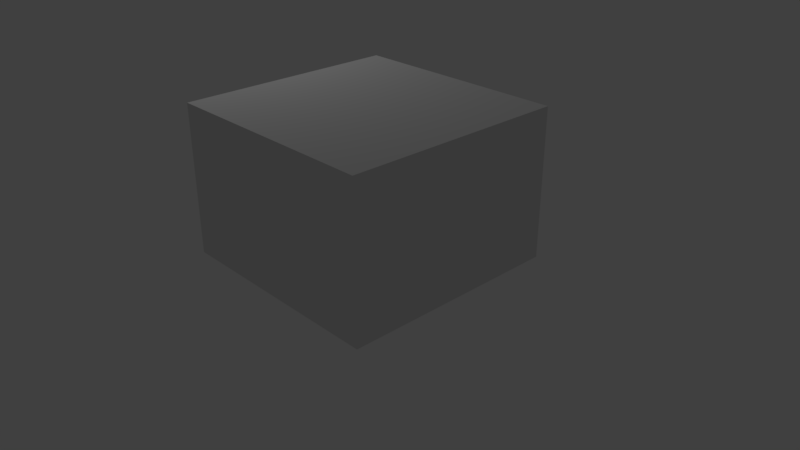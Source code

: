 # Source: Vent.blend  (saved by Blender 2.78.0; exported with 4.5.12 LTS)
import bpy
from mathutils import Matrix  # noqa: F401  (used for matrix-valued properties, if any)

bpy.ops.wm.read_factory_settings(use_empty=True)
scene = bpy.context.scene
scene.name = 'Scene'

# ---- collections
col_collection_1 = bpy.data.collections.new('Collection 1'); scene.collection.children.link(col_collection_1)

# ---- materials (node trees are filled in below, after node groups)
mat_material = bpy.data.materials.new('Material')
mat_material.alpha_threshold = 0.0
mat_material.use_transparent_shadow = False
mat_material.roughness = 0.5
mat_material.line_color = (0.0, 0.0, 0.0, 1.0)

# ---- material node trees

# ---- world
world_world = bpy.data.worlds.new('World'); scene.world = world_world
world_world.color = (0.05088, 0.05088, 0.05088)
world_world.use_sun_shadow = False
world_world.sun_shadow_jitter_overblur = 0.0
world_world.cycles.sampling_method = 'MANUAL'

# ---- cameras
cam_camera = bpy.data.cameras.new('Camera')
cam_camera.clip_end = 100.0
cam_camera.lens = 35.0
cam_camera.sensor_width = 32.0
cam_camera.sensor_height = 18.0
cam_camera.ortho_scale = 7.314
cam_camera.dof.focus_distance = 0.0
cam_camera.dof.aperture_fstop = 128.0

# ---- lights
light_lamp = bpy.data.lights.new('Lamp', 'POINT')
light_lamp.transmission_factor = 0.0
light_lamp.cutoff_distance = 30.0
light_lamp.energy = 100.0
light_lamp.shadow_buffer_clip_start = 1.001
light_lamp.shadow_soft_size = 0.1
light_lamp.shadow_maximum_resolution = 0.006
light_lamp.use_absolute_resolution = True

# ---- meshes
me_cube = bpy.data.meshes.new('Cube')
me_cube.from_pydata([(1.008, 1.008, -0.008351), (1.008, -1.008, -0.008351), (-1.008, -1.008, -0.008351), (-1.008, 1.008, -0.008351), (1.008, 1.008, 2.008), (1.008, -1.008, 2.008), (-1.008, -1.008, 2.008), (-1.008, 1.008, 2.008)], [], [(0, 1, 2, 3), (4, 7, 6, 5), (0, 4, 5, 1), (1, 5, 6, 2), (2, 6, 7, 3), (4, 0, 3, 7)])
_uv = me_cube.uv_layers.new(name='UVMap')
_uv.uv.foreach_set('vector', [0.5, 0.75, 0.5, 0.9999, 0.25, 0.9999, 0.25, 0.75, 0.5, 0.5, 0.25, 0.5, 0.25, 0.25, 0.5, 0.25, 0.75, 0.5, 0.5, 0.5, 0.5, 0.25, 0.75, 0.25, 0.5, 8.659e-05, 0.5, 0.25, 0.25, 0.25, 0.25, 8.665e-05, 8.659e-05, 0.25, 0.25, 0.25, 0.25, 0.5, 8.659e-05, 0.5, 0.5, 0.5, 0.5, 0.75, 0.25, 0.75, 0.25, 0.5])
me_cube.materials.append(mat_material)
me_cube.use_remesh_preserve_volume = False
me_cube.use_remesh_preserve_attributes = False
me_cube.use_mirror_vertex_groups = False
me_cube.update()

# ---- objects
ob_cube = bpy.data.objects.new('Cube', me_cube)
ob_lamp = bpy.data.objects.new('Lamp', light_lamp)
ob_camera = bpy.data.objects.new('Camera', cam_camera)

# ---- transforms, parenting, visibility, modifiers, constraints
ob_cube.location = (0.0, 0.0, 0.0)
ob_cube.scale = (1.5, 1.5, 1.0)
ob_cube.lock_rotations_4d = False
ob_cube.empty_display_type = 'ARROWS'
ob_cube.lineart.crease_threshold = 0.0
ob_lamp.location = (-4.242, 0.4115, 5.904)
ob_lamp.rotation_euler = (0.6503, 0.05522, 1.866)
ob_lamp.lock_rotations_4d = False
ob_lamp.empty_display_type = 'ARROWS'
ob_lamp.color = (0.0, 0.0, 0.0, 0.0)
ob_lamp.lineart.crease_threshold = 0.0
ob_camera.location = (7.481, -6.508, 5.344)
ob_camera.rotation_euler = (1.109, 0.0, 0.8149)
ob_camera.lock_rotations_4d = False
ob_camera.empty_display_type = 'ARROWS'
ob_camera.color = (0.0, 0.0, 0.0, 0.0)
ob_camera.display_type = 'WIRE'
ob_camera.lineart.crease_threshold = 0.0

# ---- collection membership
col_collection_1.objects.link(ob_cube)
col_collection_1.objects.link(ob_lamp)
col_collection_1.objects.link(ob_camera)

# ---- scene / render settings (as saved in the file)
scene.camera = ob_camera
scene.frame_start = 1; scene.frame_end = 250; scene.frame_set(1)
scene.render.engine = 'BLENDER_EEVEE_NEXT'
scene.render.resolution_percentage = 50
scene.render.dither_intensity = 0.0
scene.cycles.use_denoising = False
scene.cycles.samples = 128
scene.cycles.sampling_pattern = 'TABULATED_SOBOL'
scene.cycles.light_sampling_threshold = 0.0
scene.cycles.use_adaptive_sampling = False
scene.cycles.use_light_tree = False
scene.cycles.blur_glossy = 0.0
scene.cycles.sample_clamp_indirect = 0.0
scene.view_settings.view_transform = 'Standard'
bpy.context.view_layer.update()
